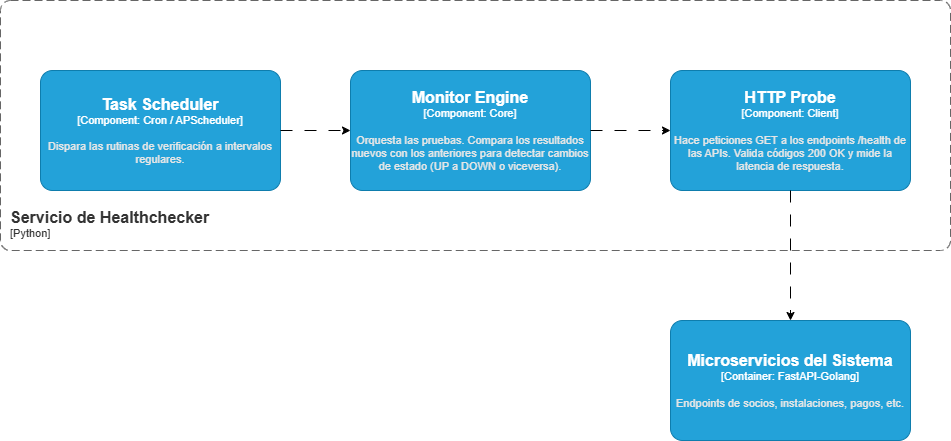

The diagram above was exported from draw.io. Its source (the exported page's mxGraphModel, read from the mxfile embedded in the PNG):
<mxGraphModel dx="1849" dy="626" grid="1" gridSize="10" guides="1" tooltips="1" connect="1" arrows="1" fold="1" page="1" pageScale="1" pageWidth="827" pageHeight="1169" math="0" shadow="0">
  <root>
    <mxCell id="0" />
    <mxCell id="1" parent="0" />
    <object placeholders="1" c4Name="Servicio de Healthchecker" c4Type="ContainerScopeBoundary" c4Application="Python" label="&lt;font style=&quot;font-size: 16px&quot;&gt;&lt;b&gt;&lt;div style=&quot;text-align: left&quot;&gt;%c4Name%&lt;/div&gt;&lt;/b&gt;&lt;/font&gt;&lt;div style=&quot;text-align: left&quot;&gt;[%c4Application%]&lt;/div&gt;" id="H4U3ytvHglf4STPuuwmP-1">
      <mxCell parent="1" style="rounded=1;fontSize=11;whiteSpace=wrap;html=1;dashed=1;arcSize=20;fillColor=none;strokeColor=#666666;fontColor=#333333;labelBackgroundColor=none;align=left;verticalAlign=bottom;labelBorderColor=none;spacingTop=0;spacing=10;dashPattern=8 4;metaEdit=1;rotatable=0;perimeter=rectanglePerimeter;noLabel=0;labelPadding=0;allowArrows=0;connectable=0;expand=0;recursiveResize=0;editable=1;pointerEvents=0;absoluteArcSize=1;points=[[0.25,0,0],[0.5,0,0],[0.75,0,0],[1,0.25,0],[1,0.5,0],[1,0.75,0],[0.75,1,0],[0.5,1,0],[0.25,1,0],[0,0.75,0],[0,0.5,0],[0,0.25,0]];" vertex="1">
        <mxGeometry height="250" width="950" x="-500" y="150" as="geometry" />
      </mxCell>
    </object>
    <object placeholders="1" c4Name="Monitor Engine" c4Type="Component" c4Technology="Core" c4Description="Orquesta las pruebas. Compara los resultados nuevos con los anteriores para detectar cambios de estado (UP a DOWN o viceversa)." label="&lt;font style=&quot;font-size: 16px&quot;&gt;&lt;b&gt;%c4Name%&lt;/b&gt;&lt;/font&gt;&lt;div&gt;[%c4Type%: %c4Technology%]&lt;/div&gt;&lt;br&gt;&lt;div&gt;&lt;font style=&quot;font-size: 11px&quot;&gt;&lt;font color=&quot;#E6E6E6&quot;&gt;%c4Description%&lt;/font&gt;&lt;/div&gt;" id="H4U3ytvHglf4STPuuwmP-3">
      <mxCell parent="1" style="rounded=1;whiteSpace=wrap;html=1;fontSize=11;labelBackgroundColor=none;fillColor=#23A2D9;fontColor=#ffffff;align=center;arcSize=10;strokeColor=#0E7DAD;metaEdit=1;resizable=0;points=[[0.25,0,0],[0.5,0,0],[0.75,0,0],[1,0.25,0],[1,0.5,0],[1,0.75,0],[0.75,1,0],[0.5,1,0],[0.25,1,0],[0,0.75,0],[0,0.5,0],[0,0.25,0]];" vertex="1">
        <mxGeometry height="120" width="240" x="-150" y="220" as="geometry" />
      </mxCell>
    </object>
    <object placeholders="1" c4Name="Microservicios del Sistema" c4Type="Container" c4Technology="FastAPI-Golang" c4Description="Endpoints de socios, instalaciones, pagos, etc." label="&lt;font style=&quot;font-size: 16px&quot;&gt;&lt;b&gt;%c4Name%&lt;/b&gt;&lt;/font&gt;&lt;div&gt;[%c4Type%: %c4Technology%]&lt;/div&gt;&lt;br&gt;&lt;div&gt;&lt;font style=&quot;font-size: 11px&quot;&gt;&lt;font color=&quot;#E6E6E6&quot;&gt;%c4Description%&lt;/font&gt;&lt;/div&gt;" id="H4U3ytvHglf4STPuuwmP-7">
      <mxCell parent="1" style="rounded=1;whiteSpace=wrap;html=1;fontSize=11;labelBackgroundColor=none;fillColor=#23A2D9;fontColor=#ffffff;align=center;arcSize=10;strokeColor=#0E7DAD;metaEdit=1;resizable=0;points=[[0.25,0,0],[0.5,0,0],[0.75,0,0],[1,0.25,0],[1,0.5,0],[1,0.75,0],[0.75,1,0],[0.5,1,0],[0.25,1,0],[0,0.75,0],[0,0.5,0],[0,0.25,0]];" vertex="1">
        <mxGeometry height="120" width="240" x="170" y="470" as="geometry" />
      </mxCell>
    </object>
    <object placeholders="1" c4Name="HTTP Probe" c4Type="Component" c4Technology="Client" c4Description="Hace peticiones GET a los endpoints /health de las APIs. Valida códigos 200 OK y mide la latencia de respuesta." label="&lt;font style=&quot;font-size: 16px&quot;&gt;&lt;b&gt;%c4Name%&lt;/b&gt;&lt;/font&gt;&lt;div&gt;[%c4Type%: %c4Technology%]&lt;/div&gt;&lt;br&gt;&lt;div&gt;&lt;font style=&quot;font-size: 11px&quot;&gt;&lt;font color=&quot;#E6E6E6&quot;&gt;%c4Description%&lt;/font&gt;&lt;/div&gt;" id="H4U3ytvHglf4STPuuwmP-9">
      <mxCell parent="1" style="rounded=1;whiteSpace=wrap;html=1;fontSize=11;labelBackgroundColor=none;fillColor=#23A2D9;fontColor=#ffffff;align=center;arcSize=10;strokeColor=#0E7DAD;metaEdit=1;resizable=0;points=[[0.25,0,0],[0.5,0,0],[0.75,0,0],[1,0.25,0],[1,0.5,0],[1,0.75,0],[0.75,1,0],[0.5,1,0],[0.25,1,0],[0,0.75,0],[0,0.5,0],[0,0.25,0]];" vertex="1">
        <mxGeometry height="120" width="240" x="170" y="220" as="geometry" />
      </mxCell>
    </object>
    <object placeholders="1" c4Name="Task Scheduler" c4Type="Component" c4Technology="Cron / APScheduler" c4Description="Dispara las rutinas de verificación a intervalos regulares." label="&lt;font style=&quot;font-size: 16px&quot;&gt;&lt;b&gt;%c4Name%&lt;/b&gt;&lt;/font&gt;&lt;div&gt;[%c4Type%: %c4Technology%]&lt;/div&gt;&lt;br&gt;&lt;div&gt;&lt;font style=&quot;font-size: 11px&quot;&gt;&lt;font color=&quot;#E6E6E6&quot;&gt;%c4Description%&lt;/font&gt;&lt;/div&gt;" id="H4U3ytvHglf4STPuuwmP-11">
      <mxCell parent="1" style="rounded=1;whiteSpace=wrap;html=1;fontSize=11;labelBackgroundColor=none;fillColor=#23A2D9;fontColor=#ffffff;align=center;arcSize=10;strokeColor=#0E7DAD;metaEdit=1;resizable=0;points=[[0.25,0,0],[0.5,0,0],[0.75,0,0],[1,0.25,0],[1,0.5,0],[1,0.75,0],[0.75,1,0],[0.5,1,0],[0.25,1,0],[0,0.75,0],[0,0.5,0],[0,0.25,0]];" vertex="1">
        <mxGeometry height="120" width="240" x="-460" y="220" as="geometry" />
      </mxCell>
    </object>
    <mxCell id="H4U3ytvHglf4STPuuwmP-12" edge="1" parent="1" source="H4U3ytvHglf4STPuuwmP-11" style="edgeStyle=orthogonalEdgeStyle;rounded=0;orthogonalLoop=1;jettySize=auto;html=1;entryX=0;entryY=0.5;entryDx=0;entryDy=0;entryPerimeter=0;dashed=1;dashPattern=12 12;" target="H4U3ytvHglf4STPuuwmP-3">
      <mxGeometry relative="1" as="geometry" />
    </mxCell>
    <mxCell id="H4U3ytvHglf4STPuuwmP-13" edge="1" parent="1" source="H4U3ytvHglf4STPuuwmP-9" style="edgeStyle=orthogonalEdgeStyle;rounded=0;orthogonalLoop=1;jettySize=auto;html=1;entryX=0.5;entryY=0;entryDx=0;entryDy=0;entryPerimeter=0;dashed=1;dashPattern=12 12;exitX=0.5;exitY=1;exitDx=0;exitDy=0;exitPerimeter=0;" target="H4U3ytvHglf4STPuuwmP-7">
      <mxGeometry relative="1" as="geometry">
        <mxPoint x="280" y="330" as="sourcePoint" />
      </mxGeometry>
    </mxCell>
    <mxCell id="H4U3ytvHglf4STPuuwmP-15" edge="1" parent="1" source="H4U3ytvHglf4STPuuwmP-3" style="edgeStyle=orthogonalEdgeStyle;rounded=0;orthogonalLoop=1;jettySize=auto;html=1;entryX=0;entryY=0.5;entryDx=0;entryDy=0;entryPerimeter=0;dashed=1;dashPattern=12 12;" target="H4U3ytvHglf4STPuuwmP-9">
      <mxGeometry relative="1" as="geometry" />
    </mxCell>
  </root>
</mxGraphModel>